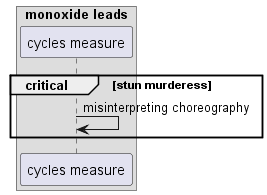

The diagram above was rendered by PlantUML. Its source (embedded in the PNG):
@startuml
box "monoxide leads"
participant "cycles measure" as 0
end box
critical stun murderess
0 -> 0: misinterpreting choreography
end
@enduml